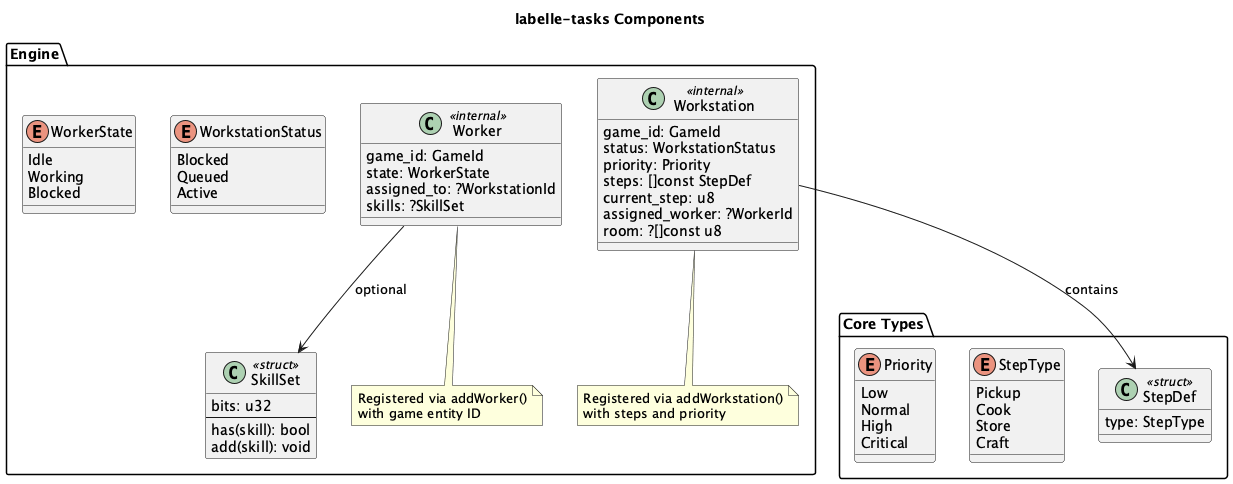

The diagram above was rendered by PlantUML. Its source (embedded in the PNG):
@startuml components
title labelle-tasks Components

package "Core Types" {
  enum Priority {
    Low
    Normal
    High
    Critical
  }

  enum StepType {
    Pickup
    Cook
    Store
    Craft
  }

  class StepDef <<struct>> {
    type: StepType
  }
}

package "Engine" {
  enum WorkerState {
    Idle
    Working
    Blocked
  }

  enum WorkstationStatus {
    Blocked
    Queued
    Active
  }

  class Worker <<internal>> {
    game_id: GameId
    state: WorkerState
    assigned_to: ?WorkstationId
    skills: ?SkillSet
  }

  class Workstation <<internal>> {
    game_id: GameId
    status: WorkstationStatus
    priority: Priority
    steps: []const StepDef
    current_step: u8
    assigned_worker: ?WorkerId
    room: ?[]const u8
  }

  class SkillSet <<struct>> {
    bits: u32
    --
    has(skill): bool
    add(skill): void
  }

  note bottom of Worker
    Registered via addWorker()
    with game entity ID
  end note

  note bottom of Workstation
    Registered via addWorkstation()
    with steps and priority
  end note

  Workstation --> StepDef : contains
  Worker --> SkillSet : optional
}

@enduml